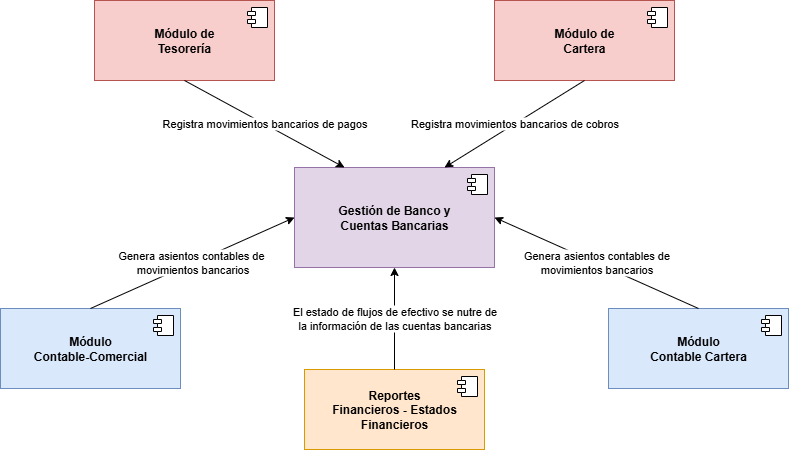

The diagram above was exported from draw.io. Its source (the exported page's mxGraphModel, read from the mxfile embedded in the PNG):
<mxGraphModel dx="72" dy="79" grid="0" gridSize="10" guides="1" tooltips="1" connect="1" arrows="1" fold="1" page="0" pageScale="1" pageWidth="827" pageHeight="1169" math="0" shadow="0">
  <root>
    <mxCell id="0aKJn6GsqrByjIZcXrlx-0" />
    <mxCell id="0aKJn6GsqrByjIZcXrlx-1" parent="0aKJn6GsqrByjIZcXrlx-0" />
    <mxCell id="vcO4Emt7QSz_UTtGmvGh-0" value="&lt;div&gt;&lt;b&gt;Gestión de Banco y&lt;/b&gt;&lt;/div&gt;&lt;div&gt;&lt;b&gt;Cuentas Bancarias&lt;/b&gt;&lt;/div&gt;" style="html=1;dropTarget=0;whiteSpace=wrap;fillColor=#e1d5e7;strokeColor=#9673a6;" parent="0aKJn6GsqrByjIZcXrlx-1" vertex="1">
      <mxGeometry x="1308" y="589" width="200" height="100" as="geometry" />
    </mxCell>
    <mxCell id="vcO4Emt7QSz_UTtGmvGh-1" value="" style="shape=module;jettyWidth=8;jettyHeight=4;" parent="vcO4Emt7QSz_UTtGmvGh-0" vertex="1">
      <mxGeometry x="1" width="20" height="20" relative="1" as="geometry">
        <mxPoint x="-27" y="7" as="offset" />
      </mxGeometry>
    </mxCell>
    <mxCell id="vcO4Emt7QSz_UTtGmvGh-2" value="&lt;div&gt;&lt;b&gt;Módulo de&lt;/b&gt;&lt;/div&gt;&lt;div&gt;&lt;b&gt;Tesorería&lt;/b&gt;&lt;/div&gt;" style="html=1;dropTarget=0;whiteSpace=wrap;fillColor=#f8cecc;strokeColor=#b85450;" parent="0aKJn6GsqrByjIZcXrlx-1" vertex="1">
      <mxGeometry x="1108" y="422" width="180" height="80" as="geometry" />
    </mxCell>
    <mxCell id="vcO4Emt7QSz_UTtGmvGh-3" value="" style="shape=module;jettyWidth=8;jettyHeight=4;" parent="vcO4Emt7QSz_UTtGmvGh-2" vertex="1">
      <mxGeometry x="1" width="20" height="20" relative="1" as="geometry">
        <mxPoint x="-27" y="7" as="offset" />
      </mxGeometry>
    </mxCell>
    <mxCell id="vcO4Emt7QSz_UTtGmvGh-4" value="&lt;div&gt;&lt;b&gt;Módulo de&lt;/b&gt;&lt;/div&gt;&lt;div&gt;&lt;b&gt;Cartera&lt;/b&gt;&lt;/div&gt;" style="html=1;dropTarget=0;whiteSpace=wrap;fillColor=#f8cecc;strokeColor=#b85450;" parent="0aKJn6GsqrByjIZcXrlx-1" vertex="1">
      <mxGeometry x="1508" y="422" width="180" height="80" as="geometry" />
    </mxCell>
    <mxCell id="vcO4Emt7QSz_UTtGmvGh-5" value="" style="shape=module;jettyWidth=8;jettyHeight=4;" parent="vcO4Emt7QSz_UTtGmvGh-4" vertex="1">
      <mxGeometry x="1" width="20" height="20" relative="1" as="geometry">
        <mxPoint x="-27" y="7" as="offset" />
      </mxGeometry>
    </mxCell>
    <mxCell id="vcO4Emt7QSz_UTtGmvGh-6" value="&lt;div&gt;&lt;b&gt;Reportes&lt;/b&gt;&lt;/div&gt;&lt;div&gt;&lt;b&gt;Financieros - Estados&lt;/b&gt;&lt;/div&gt;&lt;div&gt;&lt;b&gt;Financieros&lt;/b&gt;&lt;/div&gt;" style="html=1;dropTarget=0;whiteSpace=wrap;fillColor=#ffe6cc;strokeColor=#d79b00;" parent="0aKJn6GsqrByjIZcXrlx-1" vertex="1">
      <mxGeometry x="1318" y="791" width="180" height="80" as="geometry" />
    </mxCell>
    <mxCell id="vcO4Emt7QSz_UTtGmvGh-7" value="" style="shape=module;jettyWidth=8;jettyHeight=4;" parent="vcO4Emt7QSz_UTtGmvGh-6" vertex="1">
      <mxGeometry x="1" width="20" height="20" relative="1" as="geometry">
        <mxPoint x="-27" y="7" as="offset" />
      </mxGeometry>
    </mxCell>
    <mxCell id="vcO4Emt7QSz_UTtGmvGh-8" value="&lt;div&gt;&lt;b&gt;Módulo&lt;/b&gt;&lt;/div&gt;&lt;div&gt;&lt;b&gt;Contable-Comercial&lt;/b&gt;&lt;/div&gt;" style="html=1;dropTarget=0;whiteSpace=wrap;fillColor=#dae8fc;strokeColor=#6c8ebf;" parent="0aKJn6GsqrByjIZcXrlx-1" vertex="1">
      <mxGeometry x="1014" y="730" width="180" height="80" as="geometry" />
    </mxCell>
    <mxCell id="vcO4Emt7QSz_UTtGmvGh-9" value="" style="shape=module;jettyWidth=8;jettyHeight=4;" parent="vcO4Emt7QSz_UTtGmvGh-8" vertex="1">
      <mxGeometry x="1" width="20" height="20" relative="1" as="geometry">
        <mxPoint x="-27" y="7" as="offset" />
      </mxGeometry>
    </mxCell>
    <mxCell id="vcO4Emt7QSz_UTtGmvGh-10" value="&lt;div&gt;&lt;b&gt;Módulo&lt;/b&gt;&lt;/div&gt;&lt;div&gt;&lt;b&gt;Contable Cartera&lt;/b&gt;&lt;/div&gt;" style="html=1;dropTarget=0;whiteSpace=wrap;fillColor=#dae8fc;strokeColor=#6c8ebf;" parent="0aKJn6GsqrByjIZcXrlx-1" vertex="1">
      <mxGeometry x="1622" y="730" width="180" height="80" as="geometry" />
    </mxCell>
    <mxCell id="vcO4Emt7QSz_UTtGmvGh-11" value="" style="shape=module;jettyWidth=8;jettyHeight=4;" parent="vcO4Emt7QSz_UTtGmvGh-10" vertex="1">
      <mxGeometry x="1" width="20" height="20" relative="1" as="geometry">
        <mxPoint x="-27" y="7" as="offset" />
      </mxGeometry>
    </mxCell>
    <mxCell id="vcO4Emt7QSz_UTtGmvGh-12" value="Registra movimientos bancarios de pagos" style="endArrow=classic;html=1;rounded=0;exitX=0.5;exitY=1;exitDx=0;exitDy=0;entryX=0.25;entryY=0;entryDx=0;entryDy=0;" parent="0aKJn6GsqrByjIZcXrlx-1" source="vcO4Emt7QSz_UTtGmvGh-2" target="vcO4Emt7QSz_UTtGmvGh-0" edge="1">
      <mxGeometry width="50" height="50" relative="1" as="geometry">
        <mxPoint x="1358" y="639" as="sourcePoint" />
        <mxPoint x="1408" y="589" as="targetPoint" />
      </mxGeometry>
    </mxCell>
    <mxCell id="vcO4Emt7QSz_UTtGmvGh-13" value="Registra movimientos bancarios de cobros" style="endArrow=classic;html=1;rounded=0;exitX=0.5;exitY=1;exitDx=0;exitDy=0;entryX=0.75;entryY=0;entryDx=0;entryDy=0;" parent="0aKJn6GsqrByjIZcXrlx-1" source="vcO4Emt7QSz_UTtGmvGh-4" target="vcO4Emt7QSz_UTtGmvGh-0" edge="1">
      <mxGeometry width="50" height="50" relative="1" as="geometry">
        <mxPoint x="1358" y="639" as="sourcePoint" />
        <mxPoint x="1408" y="589" as="targetPoint" />
      </mxGeometry>
    </mxCell>
    <mxCell id="vcO4Emt7QSz_UTtGmvGh-14" value="&lt;div&gt;El estado de flujos de efectivo se nutre de&lt;/div&gt;&lt;div&gt;la información de las cuentas bancarias&lt;/div&gt;" style="endArrow=classic;html=1;rounded=0;exitX=0.5;exitY=0;exitDx=0;exitDy=0;entryX=0.5;entryY=1;entryDx=0;entryDy=0;" parent="0aKJn6GsqrByjIZcXrlx-1" source="vcO4Emt7QSz_UTtGmvGh-6" target="vcO4Emt7QSz_UTtGmvGh-0" edge="1">
      <mxGeometry width="50" height="50" relative="1" as="geometry">
        <mxPoint x="1358" y="639" as="sourcePoint" />
        <mxPoint x="1408" y="589" as="targetPoint" />
      </mxGeometry>
    </mxCell>
    <mxCell id="vcO4Emt7QSz_UTtGmvGh-15" value="Genera asientos contables de&amp;nbsp;&lt;div&gt;movimientos bancarios&lt;/div&gt;" style="endArrow=classic;html=1;rounded=0;exitX=0.5;exitY=0;exitDx=0;exitDy=0;entryX=0;entryY=0.5;entryDx=0;entryDy=0;" parent="0aKJn6GsqrByjIZcXrlx-1" source="vcO4Emt7QSz_UTtGmvGh-8" target="vcO4Emt7QSz_UTtGmvGh-0" edge="1">
      <mxGeometry width="50" height="50" relative="1" as="geometry">
        <mxPoint x="1358" y="639" as="sourcePoint" />
        <mxPoint x="1408" y="589" as="targetPoint" />
      </mxGeometry>
    </mxCell>
    <mxCell id="vcO4Emt7QSz_UTtGmvGh-16" value="Genera asientos contables de&lt;div&gt;movimientos bancarios&lt;/div&gt;" style="endArrow=classic;html=1;rounded=0;exitX=0.5;exitY=0;exitDx=0;exitDy=0;entryX=1;entryY=0.5;entryDx=0;entryDy=0;" parent="0aKJn6GsqrByjIZcXrlx-1" source="vcO4Emt7QSz_UTtGmvGh-10" target="vcO4Emt7QSz_UTtGmvGh-0" edge="1">
      <mxGeometry width="50" height="50" relative="1" as="geometry">
        <mxPoint x="1358" y="639" as="sourcePoint" />
        <mxPoint x="1408" y="589" as="targetPoint" />
      </mxGeometry>
    </mxCell>
  </root>
</mxGraphModel>